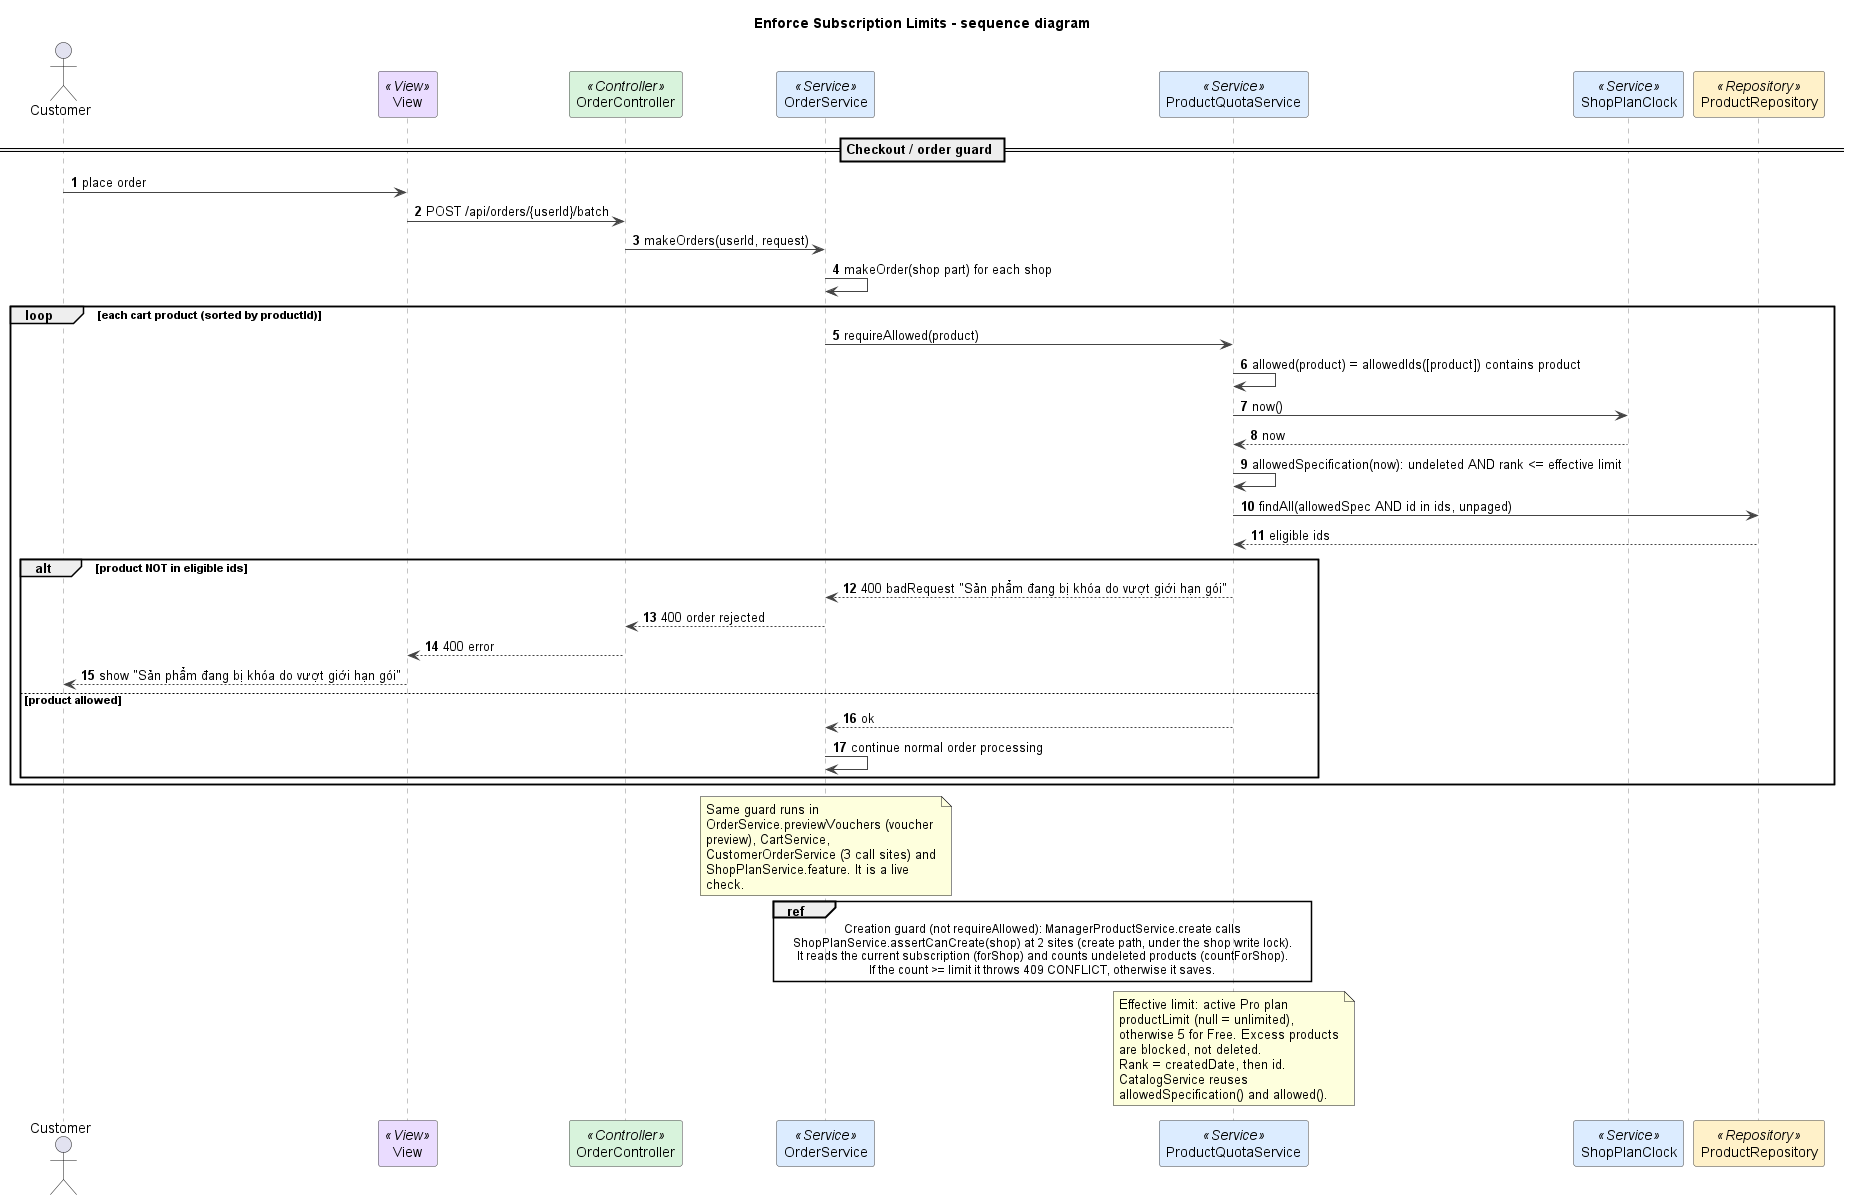

The diagram above was rendered by PlantUML. Its source (embedded in the PNG):
@startuml
title Enforce Subscription Limits - sequence diagram
autonumber
skinparam shadowing false
skinparam defaultFontName Arial
skinparam wrapWidth 240
skinparam ArrowColor #444444
skinparam sequenceMessageAlign left
skinparam sequence {
  LifeLineBorderColor #888888
  ParticipantBorderColor #444444
  ParticipantBackgroundColor #FFFFFF
}

actor Customer as U
participant "View" as V <<View>> #EADCFF
participant OrderController as C <<Controller>> #D8F3DC
participant OrderService as S <<Service>> #DCECFF
participant ProductQuotaService as Q <<Service>> #DCECFF
participant ShopPlanClock as CK <<Service>> #DCECFF
participant ProductRepository as PR <<Repository>> #FFF1C9

== Checkout / order guard ==
U -> V : place order
V -> C : POST /api/orders/{userId}/batch
C -> S : makeOrders(userId, request)
S -> S : makeOrder(shop part) for each shop
loop each cart product (sorted by productId)
  S -> Q : requireAllowed(product)
  Q -> Q : allowed(product) = allowedIds([product]) contains product
  Q -> CK : now()
  CK --> Q : now
  Q -> Q : allowedSpecification(now): undeleted AND rank <= effective limit
  Q -> PR : findAll(allowedSpec AND id in ids, unpaged)
  PR --> Q : eligible ids
  alt product NOT in eligible ids
    Q --> S : 400 badRequest "Sản phẩm đang bị khóa do vượt giới hạn gói"
    S --> C : 400 order rejected
    C --> V : 400 error
    V --> U : show "Sản phẩm đang bị khóa do vượt giới hạn gói"
  else product allowed
    Q --> S : ok
    S -> S : continue normal order processing
  end
end

note over S
  Same guard runs in OrderService.previewVouchers (voucher preview), CartService,
  CustomerOrderService (3 call sites) and ShopPlanService.feature. It is a live check.
end note

ref over S, Q
  Creation guard (not requireAllowed): ManagerProductService.create calls
  ShopPlanService.assertCanCreate(shop) at 2 sites (create path, under the shop write lock).
  It reads the current subscription (forShop) and counts undeleted products (countForShop).
  If the count >= limit it throws 409 CONFLICT, otherwise it saves.
end ref

note over Q
  Effective limit: active Pro plan productLimit (null = unlimited),
  otherwise 5 for Free. Excess products are blocked, not deleted.
  Rank = createdDate, then id. CatalogService reuses allowedSpecification() and allowed().
end note

@enduml